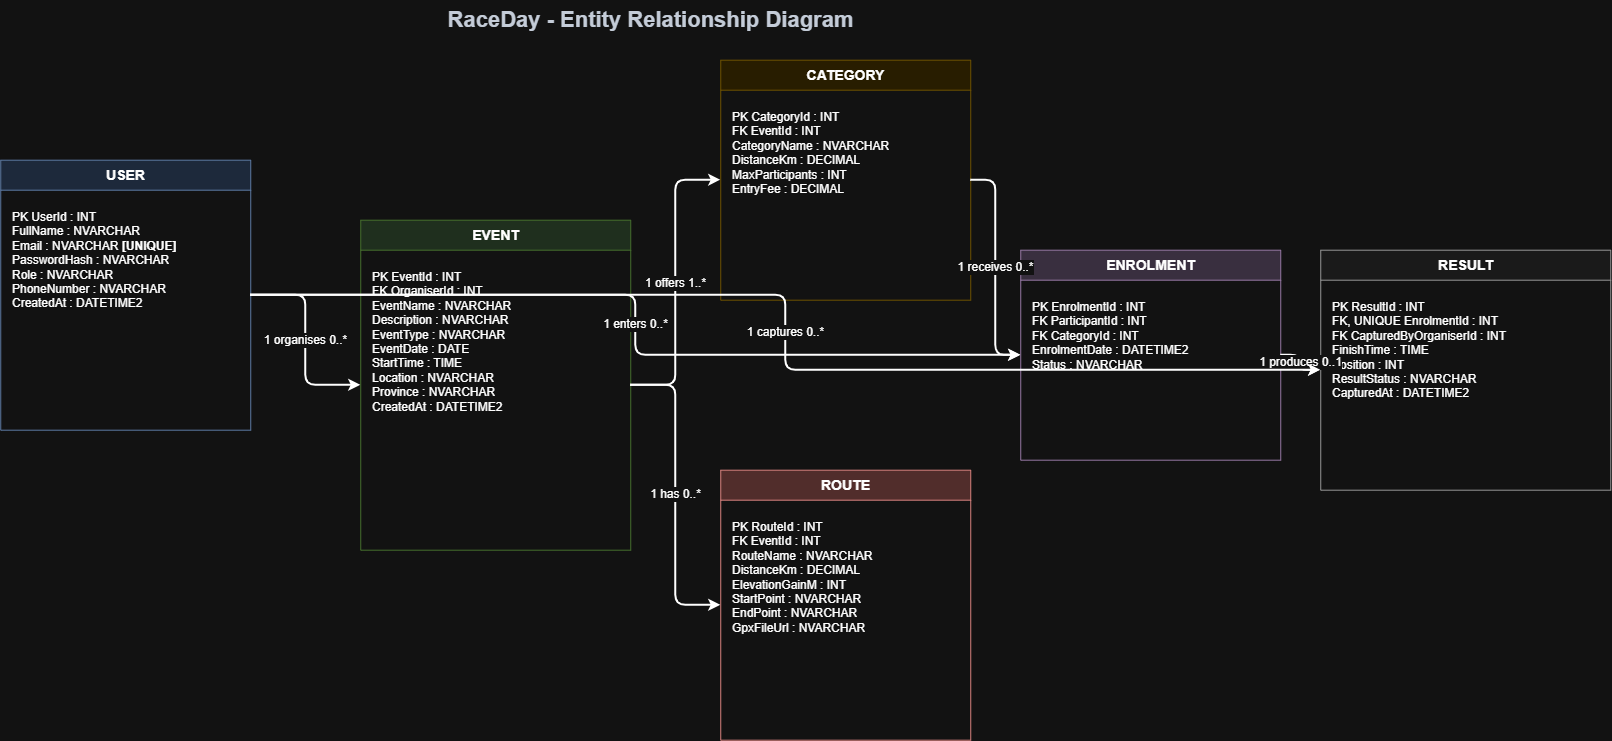

The diagram above was exported from draw.io. Its source (the exported page's mxGraphModel, read from the mxfile embedded in the PNG):
<mxGraphModel dx="1998" dy="784" grid="1" gridSize="10" guides="1" tooltips="1" connect="1" arrows="1" fold="1" page="1" pageScale="1" pageWidth="1600" pageHeight="1000" math="0" shadow="0" adaptiveColors="auto">
  <root>
    <mxCell id="0" />
    <mxCell id="1" parent="0" />
    <mxCell id="title" parent="1" style="text;html=1;fontSize=22;fontStyle=1;align=center;verticalAlign=middle;fontColor=#1f2937;" value="RaceDay - Entity Relationship Diagram" vertex="1">
      <mxGeometry height="40" width="1300" x="40" as="geometry" />
    </mxCell>
    <mxCell id="user" parent="1" style="swimlane;startSize=30;horizontal=1;fillColor=#dae8fc;strokeColor=#6c8ebf;fontStyle=1;fontSize=14;html=1;" value="USER" vertex="1">
      <mxGeometry height="270" width="250" x="40" y="160" as="geometry" />
    </mxCell>
    <mxCell id="userAttrs" parent="user" style="text;html=1;align=left;verticalAlign=top;spacingLeft=10;spacingTop=8;fontSize=12;whiteSpace=wrap;" value="PK UserId : INT&lt;br&gt;FullName : NVARCHAR&lt;br&gt;Email : NVARCHAR &lt;b&gt;[UNIQUE]&lt;/b&gt;&lt;br&gt;PasswordHash : NVARCHAR&lt;br&gt;Role : NVARCHAR&lt;br&gt;PhoneNumber : NVARCHAR&lt;br&gt;CreatedAt : DATETIME2" vertex="1">
      <mxGeometry height="230" width="250" y="35" as="geometry" />
    </mxCell>
    <mxCell id="event" parent="1" style="swimlane;startSize=30;horizontal=1;fillColor=#d5e8d4;strokeColor=#82b366;fontStyle=1;fontSize=14;html=1;" value="EVENT" vertex="1">
      <mxGeometry height="330" width="270" x="400" y="220" as="geometry" />
    </mxCell>
    <mxCell id="eventAttrs" parent="event" style="text;html=1;align=left;verticalAlign=top;spacingLeft=10;spacingTop=8;fontSize=12;whiteSpace=wrap;" value="PK EventId : INT&lt;br&gt;FK OrganiserId : INT&lt;br&gt;EventName : NVARCHAR&lt;br&gt;Description : NVARCHAR&lt;br&gt;EventType : NVARCHAR&lt;br&gt;EventDate : DATE&lt;br&gt;StartTime : TIME&lt;br&gt;Location : NVARCHAR&lt;br&gt;Province : NVARCHAR&lt;br&gt;CreatedAt : DATETIME2" vertex="1">
      <mxGeometry height="290" width="270" y="35" as="geometry" />
    </mxCell>
    <mxCell id="category" parent="1" style="swimlane;startSize=30;horizontal=1;fillColor=#fff2cc;strokeColor=#d6b656;fontStyle=1;fontSize=14;html=1;" value="CATEGORY" vertex="1">
      <mxGeometry height="240" width="250" x="760" y="60" as="geometry" />
    </mxCell>
    <mxCell id="categoryAttrs" parent="category" style="text;html=1;align=left;verticalAlign=top;spacingLeft=10;spacingTop=8;fontSize=12;whiteSpace=wrap;" value="PK CategoryId : INT&lt;br&gt;FK EventId : INT&lt;br&gt;CategoryName : NVARCHAR&lt;br&gt;DistanceKm : DECIMAL&lt;br&gt;MaxParticipants : INT&lt;br&gt;EntryFee : DECIMAL" vertex="1">
      <mxGeometry height="195" width="250" y="35" as="geometry" />
    </mxCell>
    <mxCell id="route" parent="1" style="swimlane;startSize=30;horizontal=1;fillColor=#f8cecc;strokeColor=#b85450;fontStyle=1;fontSize=14;html=1;" value="ROUTE" vertex="1">
      <mxGeometry height="270" width="250" x="760" y="470" as="geometry" />
    </mxCell>
    <mxCell id="routeAttrs" parent="route" style="text;html=1;align=left;verticalAlign=top;spacingLeft=10;spacingTop=8;fontSize=12;whiteSpace=wrap;" value="PK RouteId : INT&lt;br&gt;FK EventId : INT&lt;br&gt;RouteName : NVARCHAR&lt;br&gt;DistanceKm : DECIMAL&lt;br&gt;ElevationGainM : INT&lt;br&gt;StartPoint : NVARCHAR&lt;br&gt;EndPoint : NVARCHAR&lt;br&gt;GpxFileUrl : NVARCHAR" vertex="1">
      <mxGeometry height="225" width="250" y="35" as="geometry" />
    </mxCell>
    <mxCell id="enrolment" parent="1" style="swimlane;startSize=30;horizontal=1;fillColor=#e1d5e7;strokeColor=#9673a6;fontStyle=1;fontSize=14;html=1;" value="ENROLMENT" vertex="1">
      <mxGeometry height="210" width="260" x="1060" y="250" as="geometry" />
    </mxCell>
    <mxCell id="enrolmentAttrs" parent="enrolment" style="text;html=1;align=left;verticalAlign=top;spacingLeft=10;spacingTop=8;fontSize=12;whiteSpace=wrap;" value="PK EnrolmentId : INT&lt;br&gt;FK ParticipantId : INT&lt;br&gt;FK CategoryId : INT&lt;br&gt;EnrolmentDate : DATETIME2&lt;br&gt;Status : NVARCHAR" vertex="1">
      <mxGeometry height="165" width="260" y="35" as="geometry" />
    </mxCell>
    <mxCell id="result" parent="1" style="swimlane;startSize=30;horizontal=1;fillColor=#f5f5f5;strokeColor=#666666;fontStyle=1;fontSize=14;html=1;" value="RESULT" vertex="1">
      <mxGeometry height="240" width="290" x="1360" y="250" as="geometry" />
    </mxCell>
    <mxCell id="resultAttrs" parent="result" style="text;html=1;align=left;verticalAlign=top;spacingLeft=10;spacingTop=8;fontSize=12;whiteSpace=wrap;" value="PK ResultId : INT&lt;br&gt;FK, UNIQUE EnrolmentId : INT&lt;br&gt;FK CapturedByOrganiserId : INT&lt;br&gt;FinishTime : TIME&lt;br&gt;Position : INT&lt;br&gt;ResultStatus : NVARCHAR&lt;br&gt;CapturedAt : DATETIME2" vertex="1">
      <mxGeometry height="195" width="290" y="35" as="geometry" />
    </mxCell>
    <mxCell id="e1" edge="1" parent="1" source="user" style="edgeStyle=orthogonalEdgeStyle;rounded=1;endArrow=classic;strokeWidth=2;html=1;fontSize=12;labelBackgroundColor=#ffffff;" target="event" value="1  organises  0..*">
      <mxGeometry relative="1" as="geometry" />
    </mxCell>
    <mxCell id="e2" edge="1" parent="1" source="event" style="edgeStyle=orthogonalEdgeStyle;rounded=1;endArrow=classic;strokeWidth=2;html=1;fontSize=12;labelBackgroundColor=#ffffff;" target="category" value="1  offers  1..*">
      <mxGeometry relative="1" as="geometry" />
    </mxCell>
    <mxCell id="e3" edge="1" parent="1" source="event" style="edgeStyle=orthogonalEdgeStyle;rounded=1;endArrow=classic;strokeWidth=2;html=1;fontSize=12;labelBackgroundColor=#ffffff;" target="route" value="1  has  0..*">
      <mxGeometry relative="1" as="geometry" />
    </mxCell>
    <mxCell id="e4" edge="1" parent="1" source="user" style="edgeStyle=orthogonalEdgeStyle;rounded=1;endArrow=classic;strokeWidth=2;html=1;fontSize=12;labelBackgroundColor=#ffffff;" target="enrolment" value="1  enters  0..*">
      <mxGeometry relative="1" as="geometry" />
    </mxCell>
    <mxCell id="e5" edge="1" parent="1" source="category" style="edgeStyle=orthogonalEdgeStyle;rounded=1;endArrow=classic;strokeWidth=2;html=1;fontSize=12;labelBackgroundColor=#ffffff;" target="enrolment" value="1  receives  0..*">
      <mxGeometry relative="1" as="geometry" />
    </mxCell>
    <mxCell id="e6" edge="1" parent="1" source="enrolment" style="edgeStyle=orthogonalEdgeStyle;rounded=1;endArrow=classic;strokeWidth=2;html=1;fontSize=12;labelBackgroundColor=#ffffff;" target="result" value="1  produces  0..1">
      <mxGeometry relative="1" as="geometry" />
    </mxCell>
    <mxCell id="e7" edge="1" parent="1" source="user" style="edgeStyle=orthogonalEdgeStyle;rounded=1;endArrow=classic;strokeWidth=2;html=1;fontSize=12;labelBackgroundColor=#ffffff;" target="result" value="1  captures  0..*">
      <mxGeometry relative="1" as="geometry" />
    </mxCell>
  </root>
</mxGraphModel>